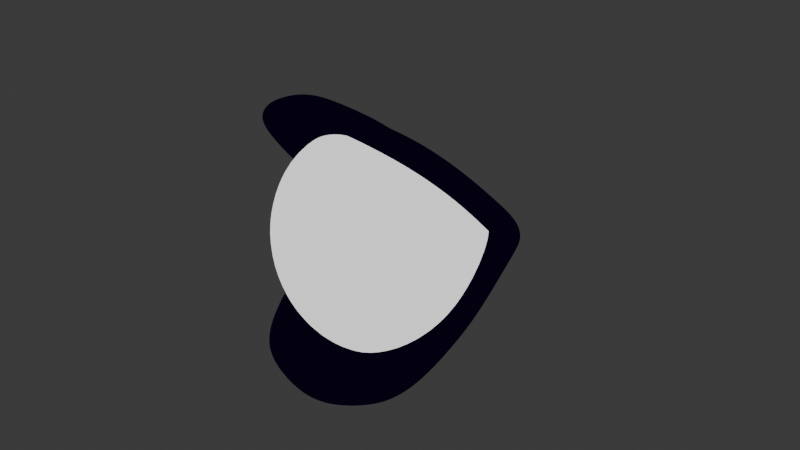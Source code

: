 # Source: DoubleEyes3D_01_Construction.blend  (saved by Blender 4.2.66; exported with 4.5.12 LTS)
import bpy
from mathutils import Matrix  # noqa: F401  (used for matrix-valued properties, if any)

bpy.ops.wm.read_factory_settings(use_empty=True)
scene = bpy.context.scene
scene.name = 'Scene'

# ---- collections
col_collection = bpy.data.collections.new('Collection'); scene.collection.children.link(col_collection)

# ---- materials (node trees are filled in below, after node groups)
mat_material_001 = bpy.data.materials.new('Material.001')
mat_material_001.diffuse_color = (0.3552, 0.8007, 0.0, 1.0)
mat_material_004 = bpy.data.materials.new('Material.004')
mat_material_002 = bpy.data.materials.new('Material.002')
mat_material_002.diffuse_color = (0.3552, 0.8007, 0.0, 1.0)
mat_material_003 = bpy.data.materials.new('Material.003')

# ---- material node trees
mat_material_001.use_nodes = True; mat_material_001.node_tree.nodes.clear()
_N = mat_material_001.node_tree.nodes; _L = mat_material_001.node_tree.links
n0 = _N.new('ShaderNodeBsdfPrincipled'); n0.name = 'Principled BSDF'; n0.location = (10, 300)
n1 = _N.new('ShaderNodeOutputMaterial'); n1.name = 'Material Output'; n1.location = (300, 300)
_L.new(n0.outputs[0], n1.inputs[0])
n1.is_active_output = True
mat_material_004.use_nodes = True; mat_material_004.node_tree.nodes.clear()
_N = mat_material_004.node_tree.nodes; _L = mat_material_004.node_tree.links
n0 = _N.new('ShaderNodeOutputMaterial'); n0.name = 'Material Output'; n0.location = (300, 300)
n1 = _N.new('ShaderNodeEmission'); n1.name = 'Emission'; n1.location = (10, 300)
_L.new(n1.outputs[0], n0.inputs[0])
n0.is_active_output = True
mat_material_002.use_nodes = True; mat_material_002.node_tree.nodes.clear()
_N = mat_material_002.node_tree.nodes; _L = mat_material_002.node_tree.links
n0 = _N.new('ShaderNodeBsdfPrincipled'); n0.name = 'Principled BSDF'; n0.location = (10, 300)
n1 = _N.new('ShaderNodeOutputMaterial'); n1.name = 'Material Output'; n1.location = (300, 300)
_L.new(n0.outputs[0], n1.inputs[0])
n1.is_active_output = True
mat_material_003.use_nodes = True; mat_material_003.node_tree.nodes.clear()
_N = mat_material_003.node_tree.nodes; _L = mat_material_003.node_tree.links
n0 = _N.new('ShaderNodeOutputMaterial'); n0.name = 'Material Output'; n0.location = (300, 300)
n1 = _N.new('ShaderNodeEmission'); n1.name = 'Emission'; n1.location = (10, 300)
n1.inputs[0].default_value = (0.002769, 0.0, 0.008523, 1.0)
_L.new(n1.outputs[0], n0.inputs[0])
n0.is_active_output = True

# ---- world
world_world = bpy.data.worlds.new('World'); scene.world = world_world
world_world.use_nodes = True; world_world.node_tree.nodes.clear()
_N = world_world.node_tree.nodes; _L = world_world.node_tree.links
n0 = _N.new('ShaderNodeOutputWorld'); n0.name = 'World Output'; n0.location = (300, 300)
n1 = _N.new('ShaderNodeBackground'); n1.name = 'Background'; n1.location = (10, 300)
n1.inputs[0].default_value = (0.05088, 0.05088, 0.05088, 1.0)
_L.new(n1.outputs[0], n0.inputs[0])
n0.is_active_output = True
world_world.color = (0.05088, 0.05088, 0.05088)
world_world.sun_shadow_jitter_overblur = 0.0

# ---- cameras
cam_camera = bpy.data.cameras.new('Camera')
cam_camera.clip_end = 100.0
cam_camera.ortho_scale = 7.314

# ---- lights
light_light = bpy.data.lights.new('Light', 'POINT')
light_light.energy = 1000.0
light_light.shadow_soft_size = 0.1

# ---- meshes
me_circle = bpy.data.meshes.new('Circle')
me_circle.from_pydata([(-7.55e-08, 0.0, -1.0), (-0.1951, -5.96e-08, -0.9808), (-0.3827, -5.96e-08, -0.9239), (-0.5556, -5.96e-08, -0.8315), (-0.7071, -5.96e-08, -0.7071), (-0.8315, -5.96e-08, -0.5556), (-0.9239, -8.941e-08, -0.3827), (-0.9808, -7.451e-08, -0.1951), (-1.0, -7.333e-08, 7.767e-08), (-0.9808, -5.96e-08, 0.1951), (-0.9239, -5.96e-08, 0.3827), (-0.8315, -5.96e-08, 0.5556), (-0.7071, 0.0, 0.7071), (-0.5556, 0.0, 0.8315), (-0.3827, 0.0, 0.9239), (-0.1951, 5.96e-08, 0.9808), (7.55e-08, 0.0, 1.0), (0.1951, 5.96e-08, 0.9808), (0.3827, 5.96e-08, 0.9239), (0.5556, 5.96e-08, 0.8315), (0.7071, 5.96e-08, 0.7071), (0.8315, 5.96e-08, 0.5556), (0.9239, 8.941e-08, 0.3827), (0.9808, 8.941e-08, 0.1951), (1.0, 7.767e-08, -7.333e-08), (0.9808, 7.451e-08, -0.1951), (0.9239, 5.96e-08, -0.3827), (0.8315, 5.96e-08, -0.5556), (0.7071, 0.0, -0.7071), (0.5556, 0.0, -0.8315), (0.3827, 0.0, -0.9239), (0.1951, 0.0, -0.9808)], [(1, 0), (2, 1), (3, 2), (4, 3), (5, 4), (6, 5), (7, 6), (8, 7), (9, 8), (10, 9), (11, 10), (12, 11), (13, 12), (14, 13), (15, 14), (16, 15), (17, 16), (18, 17), (19, 18), (20, 19), (21, 20), (22, 21), (23, 22), (24, 23), (25, 24), (26, 25), (27, 26), (28, 27), (29, 28), (30, 29), (31, 30), (0, 31)], [])
_uv = me_circle.uv_layers.new(name='UVMap')
_uv.uv.foreach_set('vector', [])
me_circle.materials.append(mat_material_001)
me_circle.update()
me_cube_002 = bpy.data.meshes.new('Cube.002')
me_cube_002.from_pydata([(-0.5454, 0.4157, 0.5454), (-0.4526, -0.4529, 0.3511), (-0.7316, 0.5576, -1.267e-09), (-1.076e-07, 0.5485, 0.7196), (1.144e-07, -0.6271, 0.4769), (-0.607, -0.7316, -1.723e-09), (8.532e-08, -0.9759, 0.2231), (-0.7225, -1.228e-07, 0.7225), (-1.29e-07, 0.7939, 7.794e-09), (-0.1922, -0.9218, 0.1673), (9.595e-08, -1.097, 1.04e-08), (-1.042, -9.106e-08, 6.638e-09), (-0.2906, -0.9662, 5.842e-09), (-1.609e-08, -1.256e-09, 1.042)], [], [(2, 0, 3, 8), (1, 9, 6, 4), (6, 9, 10), (10, 9, 12), (5, 1, 7, 11), (11, 7, 0, 2), (12, 9, 1, 5), (13, 3, 0, 7), (4, 13, 7, 1)])
me_cube_002.polygons.foreach_set('use_smooth', [True] * 9)
_uv = me_cube_002.uv_layers.new(name='UVMap')
_uv.uv.foreach_set('vector', [0.5, 0.0, 0.625, 0.0, 0.625, 0.125, 0.5, 0.125, 0.625, 0.75, 0.5398, 0.6648, 0.5402, 0.625, 0.625, 0.625, 0.5402, 0.625, 0.5398, 0.6648, 0.5, 0.625, 0.5, 0.625, 0.5398, 0.6648, 0.5, 0.6699, 0.5, 0.75, 0.625, 0.75, 0.625, 0.875, 0.5, 0.875, 0.5, 0.875, 0.625, 0.875, 0.625, 1.0, 0.5, 1.0, 0.5, 0.6699, 0.5398, 0.6648, 0.625, 0.75, 0.5, 0.75, 0.75, 0.625, 0.875, 0.625, 0.875, 0.75, 0.75, 0.75, 0.625, 0.625, 0.75, 0.625, 0.75, 0.75, 0.625, 0.75])
me_cube_002.materials.append(mat_material_004)
me_cube_002.update()
me_circle_001 = bpy.data.meshes.new('Circle.001')
me_circle_001.from_pydata([(7.105e-15, -1.0, 1.192e-07), (-0.1951, -0.9808, 1.192e-07), (-0.3827, -0.9239, 1.192e-07), (-0.5556, -0.8315, 1.192e-07), (-0.7071, -0.7071, 5.96e-08), (-0.8315, -0.5556, 5.96e-08), (-0.9239, -0.3827, 5.96e-08), (-0.9808, -0.1951, 4.47e-08), (-1.0, -2.746e-08, 3.331e-08), (-0.9808, 0.1951, 1.49e-08), (-0.9239, 0.3827, 0.0), (-0.8315, 0.5556, 0.0), (-0.7071, 0.7071, -5.96e-08), (-0.5556, 0.8315, -5.96e-08), (-0.3827, 0.9239, -5.96e-08), (-0.1951, 0.9808, -5.96e-08), (7.105e-15, 1.0, 0.0), (0.1951, 0.9808, -5.96e-08), (0.3827, 0.9239, -5.96e-08), (0.5556, 0.8315, 0.0), (0.7071, 0.7071, 0.0), (0.8315, 0.5556, 0.0), (0.9239, 0.3827, 0.0), (0.9808, 0.1951, 1.49e-08), (1.0, -2.746e-08, 3.331e-08), (0.9808, -0.1951, 4.47e-08), (0.9239, -0.3827, 5.96e-08), (0.8315, -0.5556, 5.96e-08), (0.7071, -0.7071, 1.192e-07), (0.5556, -0.8315, 1.192e-07), (0.3827, -0.9239, 1.192e-07), (0.1951, -0.9808, 1.192e-07)], [(1, 0), (2, 1), (3, 2), (4, 3), (5, 4), (6, 5), (7, 6), (8, 7), (9, 8), (10, 9), (11, 10), (12, 11), (13, 12), (14, 13), (15, 14), (16, 15), (17, 16), (18, 17), (19, 18), (20, 19), (21, 20), (22, 21), (23, 22), (24, 23), (25, 24), (26, 25), (27, 26), (28, 27), (29, 28), (30, 29), (31, 30), (0, 31)], [])
_uv = me_circle_001.uv_layers.new(name='UVMap')
_uv.uv.foreach_set('vector', [])
me_circle_001.materials.append(mat_material_001)
me_circle_001.update()
me_circle_003 = bpy.data.meshes.new('Circle.003')
me_circle_003.from_pydata([(-7.918e-08, -1.0, -5.996e-08), (-7.451e-08, -0.9808, -0.1951), (-5.96e-08, -0.9239, -0.3827), (-5.96e-08, -0.8315, -0.5556), (0.0, -0.7071, -0.7071), (0.0, -0.5556, -0.8315), (0.0, -0.3827, -0.9239), (0.0, -0.1951, -0.9808), (0.0, 9.175e-08, -1.0), (5.96e-08, 0.1951, -0.9808), (5.96e-08, 0.3827, -0.9239), (0.0, 0.5556, -0.8315), (5.96e-08, 0.7071, -0.7071), (5.96e-08, 0.8315, -0.5556), (5.96e-08, 0.9239, -0.3827), (4.47e-08, 0.9808, -0.1951), (-2.354e-08, 1.0, 1.785e-07), (2.98e-08, 0.9808, 0.1951), (2.98e-08, 0.9239, 0.3827), (-5.96e-08, 0.8315, 0.5556), (-5.96e-08, 0.7071, 0.7071), (-5.96e-08, 0.5556, 0.8315), (-5.96e-08, 0.3827, 0.9239), (-5.96e-08, 0.1951, 0.9808), (-5.96e-08, -1.467e-07, 1.0), (-5.96e-08, -0.1951, 0.9808), (-5.96e-08, -0.3827, 0.9239), (-5.96e-08, -0.5556, 0.8315), (-1.192e-07, -0.7071, 0.7071), (-1.192e-07, -0.8315, 0.5556), (-8.941e-08, -0.9239, 0.3827), (-8.941e-08, -0.9808, 0.1951)], [(1, 0), (2, 1), (3, 2), (4, 3), (5, 4), (6, 5), (7, 6), (8, 7), (9, 8), (10, 9), (11, 10), (12, 11), (13, 12), (14, 13), (15, 14), (16, 15), (17, 16), (18, 17), (19, 18), (20, 19), (21, 20), (22, 21), (23, 22), (24, 23), (25, 24), (26, 25), (27, 26), (28, 27), (29, 28), (30, 29), (31, 30), (0, 31)], [])
_uv = me_circle_003.uv_layers.new(name='UVMap')
_uv.uv.foreach_set('vector', [])
me_circle_003.materials.append(mat_material_002)
me_circle_003.update()
me_cube_003 = bpy.data.meshes.new('Cube.003')
me_cube_003.from_pydata([(-0.8608, 0.2895, 0.8741), (-0.6171, 0.4405, 1.037), (-0.9552, -0.2007, 0.3812), (-0.4805, -1.111, 2.15e-09), (-0.5243, -0.4025, 0.5235), (-6.519e-08, 0.4048, 1.049), (-0.3582, 0.3715, 0.9695), (1.155e-07, -0.6399, 0.6399), (-0.8633, -0.6492, 0.0), (-0.9525, -0.03143, 0.5376), (1.168e-07, -1.336, 8.526e-09), (-2.344e-08, 0.05506, 0.971), (-0.4745, 0.05164, 0.8499), (-4.477e-08, 0.5121, 1.191), (-0.2768, 0.5033, 1.152), (-0.8962, -0.5446, 0.07163), (1.051e-07, -1.202, 0.1469), (-0.4892, -0.9755, 0.1238)], [], [(17, 4, 2, 15), (11, 5, 6, 12), (16, 7, 4, 17), (7, 11, 12, 4), (12, 6, 0, 9), (4, 12, 9, 2), (0, 6, 14, 1), (6, 5, 13, 14), (10, 16, 17, 3), (3, 17, 15, 8)])
me_cube_003.polygons.foreach_set('use_smooth', [True] * 10)
_uv = me_cube_003.uv_layers.new(name='UVMap')
_uv.uv.foreach_set('vector', [0.5248, 0.6983, 0.625, 0.6983, 0.625, 0.75, 0.5248, 0.75, 0.75, 0.625, 0.875, 0.625, 0.875, 0.6983, 0.75, 0.6983, 0.5248, 0.625, 0.625, 0.625, 0.625, 0.6983, 0.5248, 0.6983, 0.625, 0.625, 0.75, 0.625, 0.75, 0.6983, 0.625, 0.6983, 0.75, 0.6983, 0.875, 0.6983, 0.875, 0.75, 0.75, 0.75, 0.625, 0.6983, 0.75, 0.6983, 0.75, 0.75, 0.625, 0.75, 0.875, 0.75, 0.875, 0.6983, 0.875, 0.6983, 0.875, 0.75, 0.875, 0.6983, 0.875, 0.625, 0.875, 0.625, 0.875, 0.6983, 0.5, 0.625, 0.5248, 0.625, 0.5248, 0.6983, 0.5, 0.6982, 0.5, 0.6982, 0.5248, 0.6983, 0.5248, 0.75, 0.5, 0.75])
me_cube_003.materials.append(mat_material_003)
me_cube_003.update()

# ---- objects
ob_light = bpy.data.objects.new('Light', light_light)
ob_camera = bpy.data.objects.new('Camera', cam_camera)
ob_circle_xz = bpy.data.objects.new('Circle_XZ', me_circle)
ob_eyeball = bpy.data.objects.new('Eyeball', me_cube_002)
ob_circle_yz = bpy.data.objects.new('Circle_YZ', me_circle_001)
ob_circle_xy = bpy.data.objects.new('Circle_XY', me_circle_003)
ob_lid = bpy.data.objects.new('Lid', me_cube_003)

# ---- transforms, parenting, visibility, modifiers, constraints
ob_light.parent = ob_camera
ob_light.matrix_parent_inverse = Matrix(((0.9476, 0.3195, 8.196e-08, 0.0391), (0.02821, -0.08369, 0.9961, 0.01691), (0.3182, -0.9439, -0.08832, -14.85), (-0.0, 0.0, -0.0, 1.0)))
ob_light.location = (-2.927, -5.804, 3.571)
ob_light.rotation_euler = (0.6503, 0.05522, 1.866)
ob_light.lock_rotations_4d = False
ob_light.empty_display_type = 'ARROWS'
ob_light.color = (0.0, 0.0, 0.0, 0.0)
ob_light.lineart.crease_threshold = 0.0
ob_camera.location = (-11.66, 10.27, 4.183)
ob_camera.rotation_euler = (1.32, -2.254e-06, -8.602)
ob_camera.lock_rotations_4d = False
ob_camera.empty_display_type = 'ARROWS'
ob_camera.color = (0.0, 0.0, 0.0, 0.0)
ob_camera.display_type = 'WIRE'
ob_camera.lineart.crease_threshold = 0.0
ob_circle_xz.location = (0.0, 0.0, 0.0)
ob_circle_xz.rotation_euler = (-1.571, 1.571, 0.0)
ob_circle_xz.scale = (1.716, 1.716, 1.716)
ob_circle_xz.color = (0.5136, 1.0, 0.0, 1.0)
ob_circle_xz.visible_camera = False
ob_eyeball.location = (0.0, 0.0, 0.0)
ob_eyeball.scale = (2.018, 2.018, 2.018)
_m = ob_eyeball.modifiers.new('Mirror', 'MIRROR')
_m.use_axis = (True, False, True)
_m = ob_eyeball.modifiers.new('Subdivision', 'SUBSURF')
_m.levels = 3
_m.render_levels = 3
ob_circle_yz.location = (0.0, 0.0, 0.0)
ob_circle_yz.rotation_euler = (-1.571, 1.571, 0.0)
ob_circle_yz.scale = (1.716, 1.716, 1.716)
ob_circle_yz.color = (0.5136, 1.0, 0.0, 1.0)
ob_circle_yz.visible_camera = False
ob_circle_xy.location = (0.0, 0.0, 0.0)
ob_circle_xy.rotation_euler = (-1.571, 1.571, 0.0)
ob_circle_xy.scale = (1.716, 1.716, 1.716)
ob_circle_xy.color = (0.5136, 1.0, 0.0, 1.0)
ob_circle_xy.visible_camera = False
ob_lid.location = (0.0, 0.0, 0.0)
ob_lid.scale = (2.018, 2.018, 1.913)
_m = ob_lid.modifiers.new('Mirror', 'MIRROR')
_m.use_axis = (True, False, True)
_m.merge_threshold = 0.1
_m = ob_lid.modifiers.new('Solidify', 'SOLIDIFY')
_m.thickness = 0.15
_m.use_even_offset = True
_m = ob_lid.modifiers.new('Subdivision', 'SUBSURF')
_m.levels = 3
_m.render_levels = 3

# ---- collection membership
col_collection.objects.link(ob_light)
col_collection.objects.link(ob_camera)
col_collection.objects.link(ob_circle_xz)
col_collection.objects.link(ob_eyeball)
col_collection.objects.link(ob_circle_yz)
col_collection.objects.link(ob_circle_xy)
col_collection.objects.link(ob_lid)

# ---- scene / render settings (as saved in the file)
scene.camera = ob_camera
scene.frame_start = 1; scene.frame_end = 250; scene.frame_set(1)
scene.render.engine = 'BLENDER_EEVEE_NEXT'
scene.render.film_transparent = True
scene.render.line_thickness = 2.0
bpy.context.view_layer.update()
